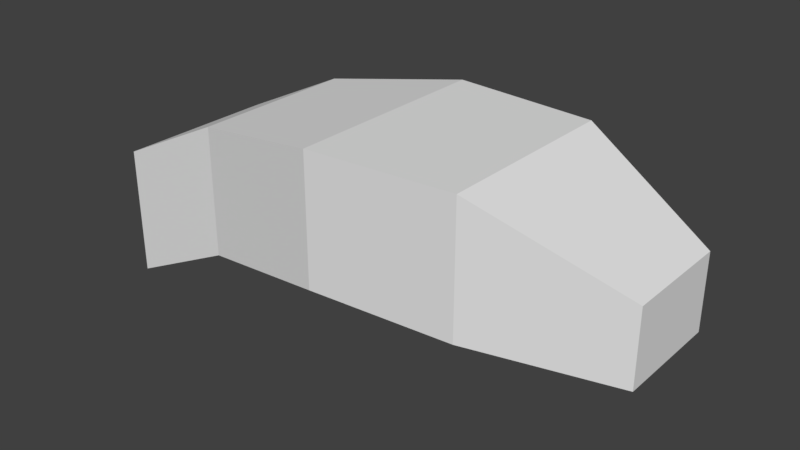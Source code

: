 # Source: snake_prelim.blend  (saved by Blender 2.77.0; exported with 4.5.12 LTS)
import bpy
from mathutils import Matrix  # noqa: F401  (used for matrix-valued properties, if any)

bpy.ops.wm.read_factory_settings(use_empty=True)
scene = bpy.context.scene
scene.name = 'Scene'

# ---- collections
col_collection_1 = bpy.data.collections.new('Collection 1'); scene.collection.children.link(col_collection_1)

# ---- world
world_world = bpy.data.worlds.new('World'); scene.world = world_world
world_world.color = (0.05088, 0.05088, 0.05088)
world_world.use_sun_shadow = False
world_world.sun_shadow_jitter_overblur = 0.0
world_world.cycles.sampling_method = 'MANUAL'

# ---- meshes
me_cube_001 = bpy.data.meshes.new('Cube.001')
me_cube_001.from_pydata([(-0.5389, -1.121, 1.488), (-0.5389, -1.121, 3.488), (-0.5389, 1.121, 1.488), (-0.5389, 1.121, 3.488), (1.0, -1.0, 1.488), (1.0, -1.0, 3.488), (1.0, 1.0, 1.488), (1.0, 1.0, 3.488), (2.451, 0.5663, 2.549), (2.451, 0.5663, 1.417), (2.451, -0.5663, 2.549), (2.451, -0.5663, 1.417), (-2.045, -0.882, 1.103), (-2.045, -0.882, 3.103), (-2.045, 0.882, 3.103), (-2.045, 0.882, 1.103), (-3.261, -0.882, 0.2533), (-3.261, -0.882, 2.253), (-3.261, 0.882, 2.253), (-3.261, 0.882, 0.2533)], [], [(3, 2, 15, 14), (3, 7, 6, 2), (5, 4, 11, 10), (5, 1, 0, 4), (0, 2, 6, 4), (5, 7, 3, 1), (8, 10, 11, 9), (4, 6, 9, 11), (7, 5, 10, 8), (6, 7, 8, 9), (14, 15, 19, 18), (0, 1, 13, 12), (2, 0, 12, 15), (1, 3, 14, 13), (17, 18, 19, 16), (12, 13, 17, 16), (15, 12, 16, 19), (13, 14, 18, 17)])
me_cube_001.use_remesh_preserve_volume = False
me_cube_001.use_remesh_preserve_attributes = False
me_cube_001.use_mirror_vertex_groups = False
me_cube_001.update()

# ---- objects
ob_cube = bpy.data.objects.new('Cube', me_cube_001)

# ---- transforms, parenting, visibility, modifiers, constraints
ob_cube.location = (0.0, 0.0, 0.0)
ob_cube.scale = (1.0, 1.0, 0.6943)
ob_cube.lineart.crease_threshold = 0.0

# ---- collection membership
col_collection_1.objects.link(ob_cube)

# ---- scene / render settings (as saved in the file)
scene.frame_start = 1; scene.frame_end = 250; scene.frame_set(1)
scene.render.engine = 'BLENDER_EEVEE_NEXT'
scene.render.resolution_percentage = 50
scene.render.dither_intensity = 0.0
scene.cycles.use_denoising = False
scene.cycles.samples = 128
scene.cycles.sampling_pattern = 'TABULATED_SOBOL'
scene.cycles.light_sampling_threshold = 0.0
scene.cycles.use_adaptive_sampling = False
scene.cycles.use_light_tree = False
scene.cycles.blur_glossy = 0.0
scene.cycles.sample_clamp_indirect = 0.0
scene.view_settings.view_transform = 'Standard'
bpy.context.view_layer.update()

# ---- added for rendering (the .blend has no active camera and no usable light): camera, sun
cam_auto = bpy.data.cameras.new('AutoCamera')
cam_auto.lens = 50.0
cam_auto.sensor_width = 36.0
cam_auto.clip_end = 1000.0
ob_auto_camera = bpy.data.objects.new('AutoCamera', cam_auto)
scene.collection.objects.link(ob_auto_camera)
ob_auto_camera.location = (5.64016, -7.25441, 6.13506)
ob_auto_camera.rotation_euler = (1.09748, -7.21219e-08, 0.694738)
scene.camera = ob_auto_camera
light_auto_sun = bpy.data.lights.new('AutoSun', 'SUN')
light_auto_sun.energy = 3.0
light_auto_sun.angle = 0.0523599
ob_auto_sun = bpy.data.objects.new('AutoSun', light_auto_sun)
scene.collection.objects.link(ob_auto_sun)
ob_auto_sun.rotation_euler = (0.872665, 0.174533, 0.523599)
bpy.context.view_layer.update()
